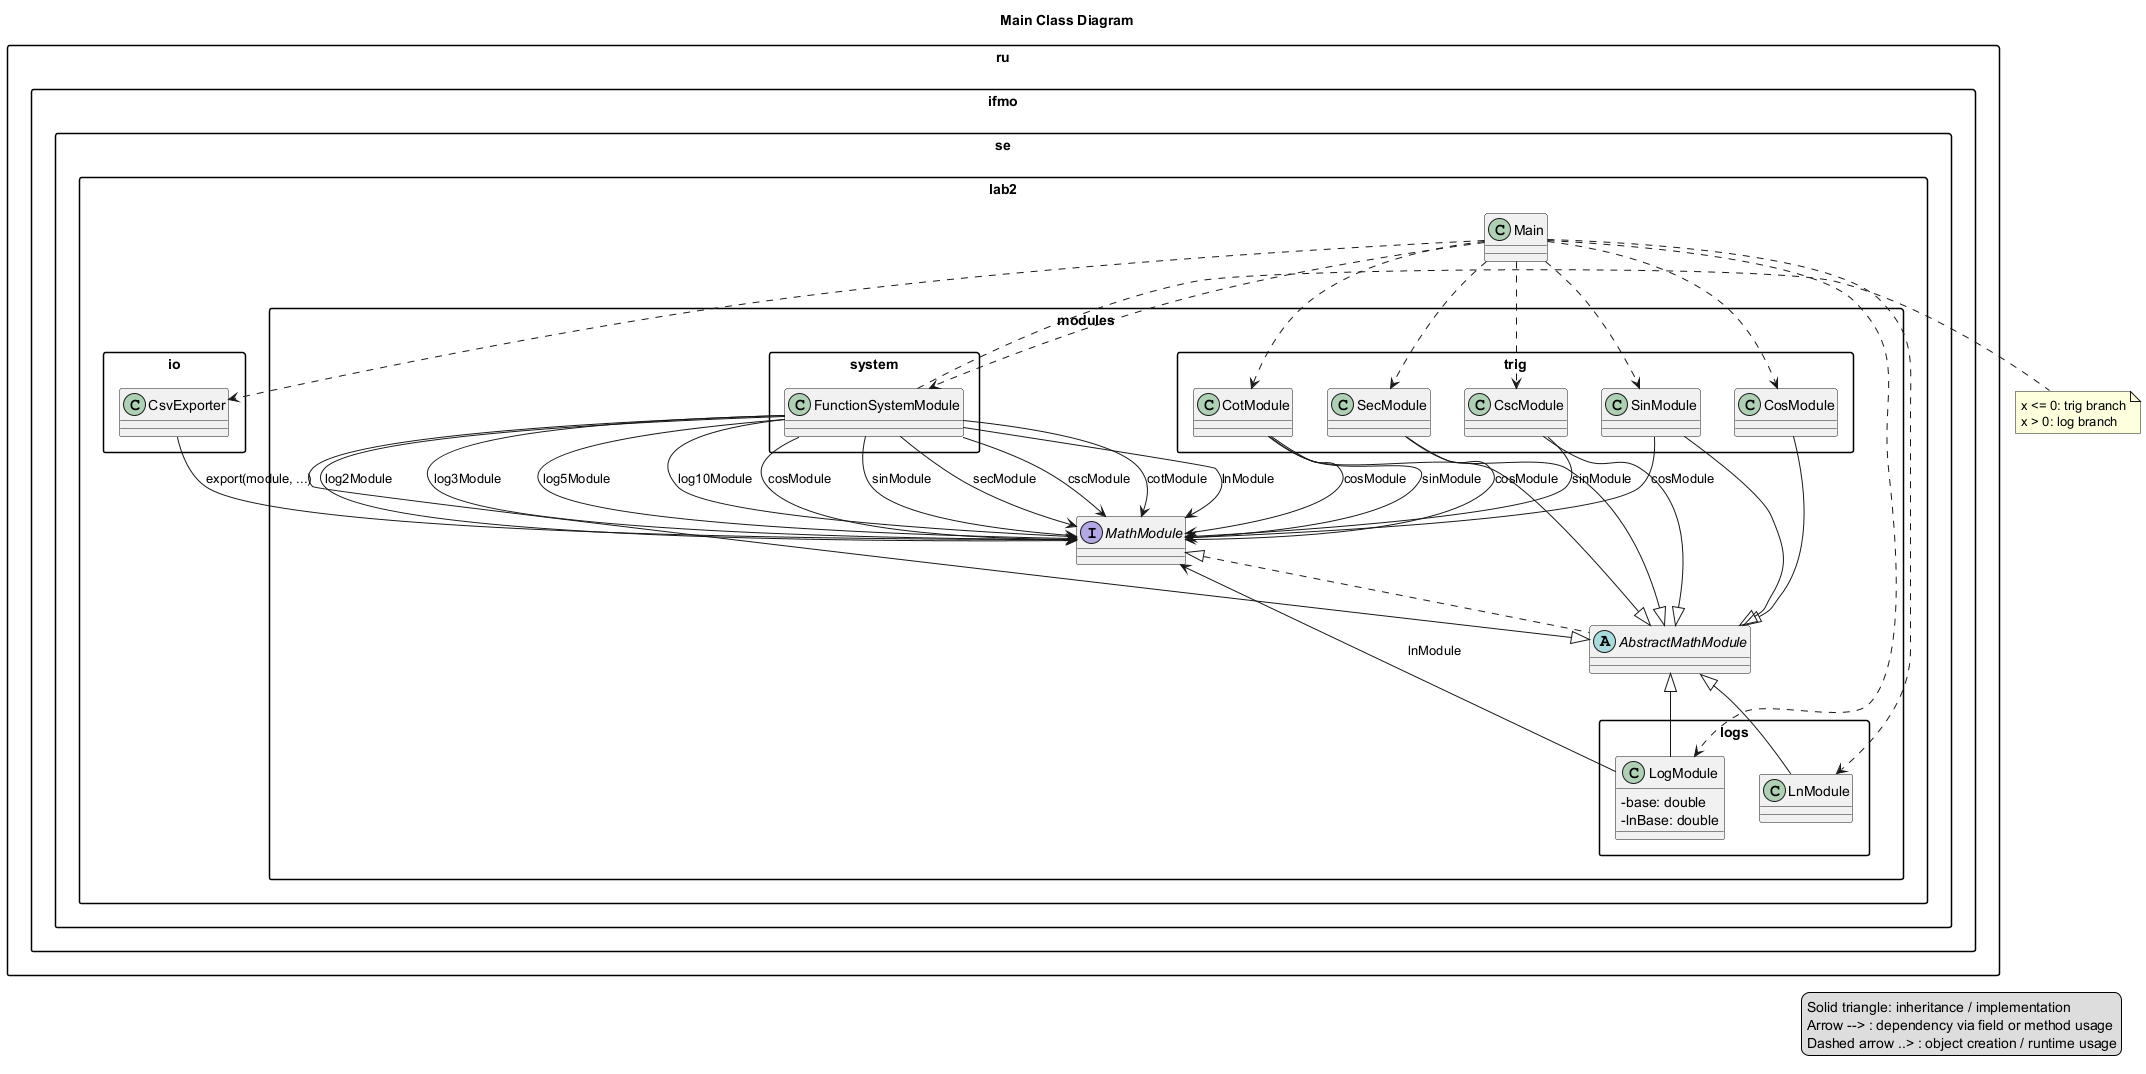

The diagram above was rendered by PlantUML. Its source (embedded in the PNG):
@startuml
skinparam classAttributeIconSize 0
skinparam shadowing false
skinparam packageStyle rectangle
title Main Class Diagram

package "ru.ifmo.se.lab2" {
  class Main
}

package "ru.ifmo.se.lab2.io" {
  class CsvExporter
}

package "ru.ifmo.se.lab2.modules" {
  interface MathModule
  abstract class AbstractMathModule
}

package "ru.ifmo.se.lab2.modules.trig" {
  class CosModule
  class SinModule
  class SecModule
  class CscModule
  class CotModule
}

package "ru.ifmo.se.lab2.modules.logs" {
  class LnModule
  class LogModule {
    - base: double
    - lnBase: double
  }
}

package "ru.ifmo.se.lab2.modules.system" {
  class FunctionSystemModule
}

MathModule <|.. AbstractMathModule
AbstractMathModule <|-- CosModule
AbstractMathModule <|-- SinModule
AbstractMathModule <|-- SecModule
AbstractMathModule <|-- CscModule
AbstractMathModule <|-- CotModule
AbstractMathModule <|-- LnModule
AbstractMathModule <|-- LogModule
AbstractMathModule <|-- FunctionSystemModule

SinModule --> MathModule : cosModule
SecModule --> MathModule : cosModule
CscModule --> MathModule : sinModule
CotModule --> MathModule : cosModule
CotModule --> MathModule : sinModule
LogModule --> MathModule : lnModule

FunctionSystemModule --> MathModule : cosModule
FunctionSystemModule --> MathModule : sinModule
FunctionSystemModule --> MathModule : secModule
FunctionSystemModule --> MathModule : cscModule
FunctionSystemModule --> MathModule : cotModule
FunctionSystemModule --> MathModule : lnModule
FunctionSystemModule --> MathModule : log2Module
FunctionSystemModule --> MathModule : log3Module
FunctionSystemModule --> MathModule : log5Module
FunctionSystemModule --> MathModule : log10Module

CsvExporter --> MathModule : export(module, ...)

Main ..> CsvExporter
Main ..> CosModule
Main ..> SinModule
Main ..> SecModule
Main ..> CscModule
Main ..> CotModule
Main ..> LnModule
Main ..> LogModule
Main ..> FunctionSystemModule

note right of FunctionSystemModule
  x <= 0: trig branch
  x > 0: log branch
end note

legend right
  Solid triangle: inheritance / implementation
  Arrow --> : dependency via field or method usage
  Dashed arrow ..> : object creation / runtime usage
endlegend

@enduml